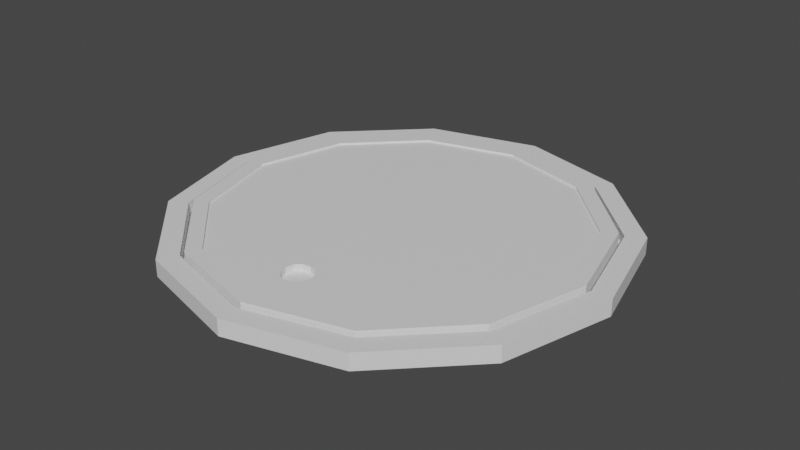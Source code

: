 # Source: StreetLid.blend  (saved by Blender 2.81.16; exported with 4.5.12 LTS)
import bpy
from mathutils import Matrix  # noqa: F401  (used for matrix-valued properties, if any)

bpy.ops.wm.read_factory_settings(use_empty=True)
scene = bpy.context.scene
scene.name = 'Scene'

# ---- collections
col_collection = bpy.data.collections.new('Collection'); scene.collection.children.link(col_collection)

# ---- materials (node trees are filled in below, after node groups)
mat_grey_007 = bpy.data.materials.new('Grey.007')
mat_grey_007.use_transparent_shadow = False
mat_black_011 = bpy.data.materials.new('Black.011')
mat_black_011.use_transparent_shadow = False

# ---- material node trees
mat_grey_007.use_nodes = True; mat_grey_007.node_tree.nodes.clear()
_N = mat_grey_007.node_tree.nodes; _L = mat_grey_007.node_tree.links
n0 = _N.new('ShaderNodeOutputMaterial'); n0.name = 'Material Output'; n0.location = (300, 300)
n1 = _N.new('ShaderNodeBsdfPrincipled'); n1.name = 'Principled BSDF'; n1.location = (10, 300)
n1.distribution = 'GGX'
n1.subsurface_method = 'BURLEY'
n1.inputs[3].default_value = 1.45
n1.inputs[27].default_value = (0.0, 0.0, 0.0, 1.0)
n1.inputs[28].default_value = 1.0
_L.new(n1.outputs[0], n0.inputs[0])
n0.is_active_output = True
mat_black_011.use_nodes = True; mat_black_011.node_tree.nodes.clear()
_N = mat_black_011.node_tree.nodes; _L = mat_black_011.node_tree.links
n0 = _N.new('ShaderNodeOutputMaterial'); n0.name = 'Material Output'; n0.location = (300, 300)
n1 = _N.new('ShaderNodeBsdfPrincipled'); n1.name = 'Principled BSDF'; n1.location = (10, 300)
n1.distribution = 'GGX'
n1.subsurface_method = 'BURLEY'
n1.inputs[3].default_value = 1.45
n1.inputs[27].default_value = (0.0, 0.0, 0.0, 1.0)
n1.inputs[28].default_value = 1.0
_L.new(n1.outputs[0], n0.inputs[0])
n0.is_active_output = True

# ---- world
world_world = bpy.data.worlds.new('World'); scene.world = world_world
world_world.use_nodes = True; world_world.node_tree.nodes.clear()
_N = world_world.node_tree.nodes; _L = world_world.node_tree.links
n0 = _N.new('ShaderNodeOutputWorld'); n0.name = 'World Output'; n0.location = (300, 300)
n1 = _N.new('ShaderNodeBackground'); n1.name = 'Background'; n1.location = (10, 300)
n1.inputs[0].default_value = (0.05088, 0.05088, 0.05088, 1.0)
_L.new(n1.outputs[0], n0.inputs[0])
n0.is_active_output = True
world_world.color = (0.05088, 0.05088, 0.05088)
world_world.use_sun_shadow = False
world_world.sun_shadow_jitter_overblur = 0.0

# ---- meshes
me_cylinder_005_cylinder_010 = bpy.data.meshes.new('Cylinder.005_Cylinder.010')
me_cylinder_005_cylinder_010.from_pydata([(0.169, 0.03732, 12.56), (0.169, 0.1377, 12.56), (0.8362, 0.1377, 12.74), (0.8362, 0.03732, 12.74), (1.325, 0.1377, 13.22), (1.325, 0.03732, 13.22), (1.503, 0.1377, 13.89), (1.503, 0.03732, 13.89), (1.325, 0.1377, 14.56), (1.325, 0.03732, 14.56), (0.8362, 0.1377, 15.05), (0.8362, 0.03732, 15.05), (0.169, 0.1377, 15.23), (0.169, 0.03732, 15.23), (-0.4983, 0.1377, 15.05), (-0.4983, 0.03732, 15.05), (-0.9867, 0.1377, 14.56), (-0.9867, 0.03732, 14.56), (-1.165, 0.1377, 13.89), (-1.165, 0.03732, 13.89), (-0.9867, 0.1377, 13.22), (-0.9867, 0.03732, 13.22), (1.384, 0.1377, 13.89), (1.221, 0.1377, 13.28), (1.221, 0.06791, 13.28), (1.384, 0.06791, 13.89), (-0.4983, 0.1377, 12.74), (-0.4983, 0.03732, 12.74), (0.169, 0.1377, 12.68), (0.7765, 0.1377, 12.84), (1.221, 0.1377, 14.5), (0.7765, 0.1377, 14.94), (0.169, 0.1377, 15.11), (-0.4386, 0.1377, 14.94), (-0.8833, 0.1377, 14.5), (-1.046, 0.1377, 13.89), (-0.8833, 0.1377, 13.28), (-0.4386, 0.1377, 12.84), (-1.046, 0.06791, 13.89), (-0.8833, 0.06791, 13.28), (0.169, 0.06791, 15.11), (-0.4386, 0.06791, 14.94), (1.221, 0.06791, 14.5), (-0.4386, 0.06791, 12.84), (0.169, 0.06791, 12.68), (0.7765, 0.06791, 12.84), (-0.8833, 0.06791, 14.5), (0.7765, 0.06791, 14.94), (0.169, 0.06791, 12.7), (0.7619, 0.06791, 12.86), (1.196, 0.06791, 13.3), (1.355, 0.06791, 13.89), (1.196, 0.06791, 14.48), (0.7619, 0.06791, 14.92), (0.169, 0.06791, 15.08), (-0.424, 0.06791, 14.92), (-0.8581, 0.06791, 14.48), (-1.017, 0.06791, 13.89), (-0.8581, 0.06791, 13.3), (-0.424, 0.06791, 12.86), (0.2465, 0.1454, 14.73), (0.2585, 0.1454, 14.69), (0.2585, 0.1049, 14.69), (0.2465, 0.1049, 14.73), (0.1242, 0.1454, 14.61), (0.09142, 0.1454, 14.64), (0.09142, 0.1049, 14.64), (0.1242, 0.1049, 14.61), (0.2137, 0.1454, 14.61), (0.169, 0.1454, 14.6), (0.169, 0.1049, 14.6), (0.2137, 0.1049, 14.61), (0.09142, 0.1454, 14.73), (0.1242, 0.1454, 14.77), (0.1242, 0.1049, 14.77), (0.09142, 0.1049, 14.73), (0.2137, 0.1454, 14.77), (0.2137, 0.1049, 14.77), (0.2465, 0.1454, 14.64), (0.2465, 0.1049, 14.64), (0.07942, 0.1454, 14.69), (0.07942, 0.1049, 14.69), (0.169, 0.1454, 14.78), (0.169, 0.1049, 14.78), (0.169, 0.1454, 14.98), (-0.3762, 0.1454, 14.84), (0.169, 0.1454, 12.8), (-0.3762, 0.1454, 12.95), (-0.7753, 0.1454, 13.35), (-0.9214, 0.1454, 13.89), (-0.7753, 0.1454, 14.44), (0.7141, 0.1454, 14.84), (1.113, 0.1454, 14.44), (1.259, 0.1454, 13.89), (1.113, 0.1454, 13.35), (0.7141, 0.1454, 12.95), (0.7619, 0.1574, 14.92), (0.169, 0.1574, 15.08), (-0.9214, 0.1574, 13.89), (-0.7753, 0.1574, 14.44), (1.196, 0.1574, 13.3), (1.355, 0.1574, 13.89), (-1.017, 0.1574, 13.89), (-0.8581, 0.1574, 13.3), (-0.424, 0.1574, 14.92), (1.196, 0.1574, 14.48), (-0.424, 0.1574, 12.86), (0.169, 0.1574, 12.7), (0.7619, 0.1574, 12.86), (-0.8581, 0.1574, 14.48), (0.169, 0.1574, 12.8), (0.7141, 0.1574, 12.95), (1.113, 0.1574, 13.35), (1.259, 0.1574, 13.89), (1.113, 0.1574, 14.44), (0.7141, 0.1574, 14.84), (0.169, 0.1574, 14.98), (-0.3762, 0.1574, 14.84), (-0.7753, 0.1574, 13.35), (-0.3762, 0.1574, 12.95)], [], [(0, 1, 2, 3), (3, 2, 4, 5), (5, 4, 6, 7), (7, 6, 8, 9), (9, 8, 10, 11), (11, 10, 12, 13), (13, 12, 14, 15), (15, 14, 16, 17), (17, 16, 18, 19), (19, 18, 20, 21), (22, 23, 24, 25), (21, 20, 26, 27), (27, 26, 1, 0), (0, 3, 5, 7, 9, 11, 13, 15, 17, 19, 21, 27), (35, 36, 20, 18, 16, 34), (49, 50, 51, 52, 53, 54, 55, 41, 40, 47, 42, 25, 24, 45, 44, 43, 39, 38, 46, 56, 57, 58, 59, 48), (36, 35, 38, 39), (33, 32, 40, 41), (30, 22, 25, 42), (37, 36, 39, 43), (29, 28, 44, 45), (34, 33, 41, 46), (31, 30, 42, 47), (28, 37, 43, 44), (23, 29, 45, 24), (35, 34, 46, 38), (32, 31, 47, 40), (55, 56, 46, 41), (60, 61, 62, 63), (64, 65, 66, 67), (68, 69, 70, 71), (72, 73, 74, 75), (76, 60, 63, 77), (69, 64, 67, 70), (78, 68, 71, 79), (80, 72, 75, 81), (82, 76, 77, 83), (61, 78, 79, 62), (65, 80, 81, 66), (73, 82, 83, 74), (84, 82, 73, 85), (86, 87, 88, 89, 90, 85, 73, 72, 80, 65, 64, 69, 68, 78, 61, 60, 76, 82, 84, 91, 92, 93, 94, 95), (54, 53, 96, 97), (98, 99, 90, 89), (51, 50, 100, 101), (58, 57, 102, 103), (55, 54, 97, 104), (52, 51, 101, 105), (59, 58, 103, 106), (49, 48, 107, 108), (56, 55, 104, 109), (53, 52, 105, 96), (48, 59, 106, 107), (50, 49, 108, 100), (57, 56, 109, 102), (31, 32, 33, 34, 16, 14, 12, 10, 8, 6, 4, 2, 1, 26, 20, 36, 37, 28, 29, 23, 22, 30), (116, 117, 104, 97, 96, 105, 101, 100, 112, 113, 114, 115), (111, 112, 100, 108, 107, 106, 103, 102, 109, 104, 117, 99, 98, 118, 119, 110), (116, 115, 91, 84), (113, 112, 94, 93), (118, 98, 89, 88), (117, 116, 84, 85), (114, 113, 93, 92), (119, 118, 88, 87), (111, 110, 86, 95), (99, 117, 85, 90), (115, 114, 92, 91), (110, 119, 87, 86), (112, 111, 95, 94), (71, 70, 67, 66, 81, 75, 74, 83, 77, 63, 62, 79)])
me_cylinder_005_cylinder_010.polygons.foreach_set('use_smooth', [True] * 70)
me_cylinder_005_cylinder_010.polygons.foreach_set('material_index', [0, 0, 0, 0, 0, 0, 0, 0, 0, 0, 0, 0, 0, 0, 0, 0, 0, 0, 0, 0, 0, 0, 0, 0, 0, 0, 0, 0, 0, 0, 0, 0, 0, 0, 0, 0, 0, 0, 0, 0, 0, 0, 1, 1, 1, 1, 1, 1, 1, 1, 1, 1, 1, 1, 1, 0, 1, 1, 1, 1, 1, 1, 1, 1, 1, 1, 1, 1, 1, 1])
_k = set([(0, 1), (0, 3), (0, 27), (1, 2), (1, 26), (2, 3), (2, 4), (3, 5), (4, 5), (4, 6), (5, 7), (6, 7), (6, 8), (7, 9), (8, 9), (8, 10), (9, 11), (10, 11), (10, 12), (11, 13), (12, 13), (12, 14), (13, 15), (14, 15), (14, 16), (15, 17), (16, 17), (16, 18), (17, 19), (18, 19), (18, 20), (19, 21), (20, 21), (20, 26), (21, 27), (22, 23), (22, 25), (22, 30), (23, 24), (23, 29), (24, 25), (24, 45), (25, 42), (26, 27), (28, 29), (28, 37), (28, 44), (29, 45), (30, 31), (30, 42), (31, 32), (31, 47), (32, 33), (32, 40), (33, 34), (33, 41), (34, 35), (34, 46), (35, 36), (35, 38), (36, 37), (36, 39), (37, 43), (38, 39), (38, 46), (39, 43), (40, 41), (40, 47), (41, 46), (42, 47), (43, 44), (44, 45), (48, 49), (48, 59), (48, 107), (49, 50), (49, 108), (50, 51), (50, 100), (51, 52), (51, 101), (52, 53), (52, 105), (53, 54), (53, 96), (54, 55), (54, 97), (55, 56), (55, 104), (56, 57), (56, 109), (57, 58), (57, 102), (58, 59), (58, 103), (59, 106), (60, 61), (60, 63), (60, 76), (61, 62), (61, 78), (62, 63), (62, 79), (63, 77), (64, 65), (64, 67), (64, 69), (65, 66), (65, 80), (66, 67), (66, 81), (67, 70), (68, 69), (68, 71), (68, 78), (69, 70), (70, 71), (71, 79), (72, 73), (72, 75), (72, 80), (73, 74), (73, 82), (74, 75), (74, 83), (75, 81), (76, 77), (76, 82), (77, 83), (78, 79), (80, 81), (82, 83), (84, 85), (84, 91), (84, 116), (85, 90), (85, 117), (86, 87), (86, 95), (86, 110), (87, 88), (87, 119), (88, 89), (88, 118), (89, 90), (89, 98), (90, 99), (91, 92), (91, 115), (92, 93), (92, 114), (93, 94), (93, 113), (94, 95), (94, 112), (95, 111), (96, 97), (96, 105), (97, 104), (98, 99), (98, 118), (99, 117), (100, 101), (100, 108), (101, 105), (102, 103), (102, 109), (103, 106), (104, 109), (106, 107), (107, 108), (110, 111), (110, 119), (111, 112), (112, 113), (113, 114), (114, 115), (115, 116), (116, 117), (118, 119)])
me_cylinder_005_cylinder_010.attributes.new('sharp_edge', 'BOOLEAN', 'EDGE').data.foreach_set('value', [ (min(e.vertices), max(e.vertices)) in _k for e in me_cylinder_005_cylinder_010.edges])
_uv = me_cylinder_005_cylinder_010.uv_layers.new(name='UVMap')
_uv.uv.foreach_set('vector', [0.8836, 0.126, 0.8472, 0.126, 0.8472, 0.249, 0.8836, 0.249, 0.7682, 0.4677, 0.7682, 0.4385, 0.6164, 0.4385, 0.6164, 0.4677, 0.6528, 0.001001, 0.6164, 0.001001, 0.6164, 0.124, 0.6528, 0.124, 0.7682, 0.1552, 0.7682, 0.126, 0.6164, 0.126, 0.6164, 0.1552, 0.6528, 0.1573, 0.6164, 0.1573, 0.6164, 0.2802, 0.6528, 0.2802, 0.7682, 0.3115, 0.7682, 0.2823, 0.6164, 0.2823, 0.6164, 0.3115, 0.6528, 0.3135, 0.6164, 0.3135, 0.6164, 0.4365, 0.6528, 0.4365, 0.7682, 0.624, 0.7682, 0.5948, 0.6164, 0.5948, 0.6164, 0.624, 0.6913, 0.001001, 0.6548, 0.001001, 0.6548, 0.124, 0.6913, 0.124, 0.7682, 0.499, 0.7682, 0.4698, 0.6164, 0.4698, 0.6164, 0.499, 0.9798, 0.499, 0.9798, 0.376, 0.9625, 0.376, 0.9625, 0.499, 0.7682, 0.5927, 0.7682, 0.5635, 0.6164, 0.5635, 0.6164, 0.5927, 0.6913, 0.1573, 0.6548, 0.1573, 0.6548, 0.2802, 0.6913, 0.2802, 0.6144, 0.6833, 0.6144, 0.8167, 0.5322, 0.9323, 0.3899, 0.999, 0.2255, 0.999, 0.08318, 0.9323, 0.001001, 0.8167, 0.001001, 0.6833, 0.08318, 0.5677, 0.2255, 0.501, 0.3899, 0.501, 0.5322, 0.5677, 0.8067, 0.124, 0.8067, 0.001001, 0.7702, 0.001001, 0.7682, 0.626, 0.6164, 0.626, 0.6164, 0.6552, 0.8644, 0.374, 0.7702, 0.7021, 0.8644, 0.624, 0.7702, 0.7177, 0.8836, 0.374, 0.7702, 0.7334, 0.9221, 0.7334, 0.9221, 0.7198, 0.8664, 0.251, 0.9221, 0.7041, 0.8472, 0.501, 0.9221, 0.6885, 0.8472, 0.251, 0.9221, 0.751, 0.8856, 0.126, 0.7682, 0.751, 0.8856, 0.001001, 0.9221, 0.7354, 0.7702, 0.7354, 0.7702, 0.749, 0.9028, 0.124, 0.6164, 0.7646, 0.9028, 0.249, 0.7702, 0.7646, 0.9221, 0.624, 0.9221, 0.501, 0.9048, 0.501, 0.9048, 0.624, 0.6164, 0.7802, 0.7682, 0.7802, 0.7682, 0.7666, 0.6164, 0.7666, 0.9221, 0.374, 0.9221, 0.251, 0.9048, 0.251, 0.9048, 0.374, 0.8087, 0.4365, 0.9605, 0.4365, 0.9605, 0.4229, 0.8087, 0.4229, 0.9221, 0.249, 0.9221, 0.126, 0.9048, 0.126, 0.9048, 0.249, 0.8087, 0.4209, 0.9605, 0.4209, 0.9605, 0.4073, 0.8087, 0.4073, 0.9221, 0.124, 0.9221, 0.001001, 0.9048, 0.001001, 0.9048, 0.124, 0.8087, 0.4052, 0.9605, 0.4052, 0.9605, 0.3916, 0.8087, 0.3916, 0.9028, 0.624, 0.9028, 0.501, 0.8856, 0.501, 0.8856, 0.624, 0.8087, 0.3896, 0.9605, 0.3896, 0.9605, 0.376, 0.8087, 0.376, 0.9028, 0.374, 0.9028, 0.251, 0.8856, 0.251, 0.8856, 0.374, 0.8836, 0.624, 0.8836, 0.501, 0.8664, 0.501, 0.8664, 0.624, 0.9413, 0.7198, 0.9241, 0.7198, 0.9241, 0.7334, 0.9413, 0.7334, 0.9413, 0.5791, 0.9241, 0.5791, 0.9241, 0.5927, 0.9413, 0.5927, 0.7875, 0.2823, 0.7702, 0.2823, 0.7702, 0.2959, 0.7875, 0.2959, 0.7875, 0.2979, 0.7702, 0.2979, 0.7702, 0.3115, 0.7875, 0.3115, 0.8067, 0.2823, 0.7895, 0.2823, 0.7895, 0.2959, 0.8067, 0.2959, 0.8067, 0.2979, 0.7895, 0.2979, 0.7895, 0.3115, 0.8067, 0.3115, 0.9413, 0.5635, 0.9241, 0.5635, 0.9241, 0.5771, 0.9413, 0.5771, 0.9413, 0.7354, 0.9241, 0.7354, 0.9241, 0.749, 0.9413, 0.749, 0.9413, 0.5948, 0.9241, 0.5948, 0.9241, 0.6084, 0.9413, 0.6084, 0.9413, 0.6104, 0.9241, 0.6104, 0.9241, 0.624, 0.9413, 0.624, 0.9413, 0.6885, 0.9241, 0.6885, 0.9241, 0.7021, 0.9413, 0.7021, 0.9413, 0.7041, 0.9241, 0.7041, 0.9241, 0.7177, 0.9413, 0.7177, 0.6913, 0.501, 0.6164, 0.501, 0.6164, 0.5615, 0.6913, 0.5615, 0.5322, 0.4323, 0.3899, 0.499, 0.2255, 0.499, 0.08318, 0.4323, 0.001001, 0.3167, 0.001001, 0.1833, 0.1182, 0.1112, 0.1182, 0.1221, 0.125, 0.1316, 0.1367, 0.1371, 0.1502, 0.1371, 0.1619, 0.1316, 0.1686, 0.1221, 0.1686, 0.1112, 0.1619, 0.1017, 0.1502, 0.09619, 0.1367, 0.09619, 0.125, 0.1017, 0.08318, 0.06772, 0.2255, 0.001001, 0.3899, 0.001001, 0.5322, 0.06772, 0.6144, 0.1833, 0.6144, 0.3167, 0.6933, 0.5615, 0.8452, 0.5615, 0.8452, 0.5323, 0.6933, 0.5323, 0.7702, 0.8427, 0.9221, 0.8427, 0.9221, 0.8291, 0.7702, 0.8291, 0.8836, 0.124, 0.8836, 0.001001, 0.8472, 0.001001, 0.8472, 0.124, 0.6164, 0.749, 0.7682, 0.749, 0.7682, 0.7198, 0.6164, 0.7198, 0.8452, 0.6865, 0.8452, 0.5635, 0.8087, 0.5635, 0.8087, 0.6865, 0.7702, 0.499, 0.9221, 0.499, 0.9221, 0.4698, 0.7702, 0.4698, 0.8067, 0.6865, 0.8067, 0.5635, 0.7702, 0.5635, 0.7702, 0.6865, 0.7702, 0.4677, 0.9221, 0.4677, 0.9221, 0.4385, 0.7702, 0.4385, 0.8452, 0.374, 0.8452, 0.251, 0.8087, 0.251, 0.8087, 0.374, 0.6164, 0.7177, 0.7682, 0.7177, 0.7682, 0.6885, 0.6164, 0.6885, 0.8452, 0.249, 0.8452, 0.126, 0.8087, 0.126, 0.8087, 0.249, 0.6164, 0.6865, 0.7682, 0.6865, 0.7682, 0.6573, 0.6164, 0.6573, 0.8452, 0.124, 0.8452, 0.001001, 0.8087, 0.001001, 0.8087, 0.124, 0.7682, 0.124, 0.6548, 0.4365, 0.7682, 0.2802, 0.7682, 0.1573, 0.7318, 0.1573, 0.8067, 0.4073, 0.7318, 0.001001, 0.8067, 0.376, 0.6933, 0.1573, 0.8067, 0.3448, 0.6933, 0.001001, 0.8067, 0.3135, 0.7702, 0.126, 0.8452, 0.501, 0.6933, 0.501, 0.6933, 0.5302, 0.8067, 0.249, 0.6548, 0.3427, 0.7298, 0.124, 0.6548, 0.374, 0.7298, 0.2802, 0.6548, 0.4052, 0.6164, 0.8115, 0.7682, 0.8115, 0.7682, 0.7979, 0.9241, 0.251, 0.9221, 0.7823, 0.9241, 0.126, 0.7682, 0.7823, 0.6164, 0.7823, 0.6164, 0.7959, 0.9413, 0.249, 0.7702, 0.7959, 0.9413, 0.374, 0.9413, 0.124, 0.9413, 0.001001, 0.9241, 0.001001, 0.9221, 0.7666, 0.9433, 0.126, 0.999, 0.6416, 0.9433, 0.001001, 0.999, 0.626, 0.9241, 0.4385, 0.9241, 0.5615, 0.9413, 0.5615, 0.8472, 0.6396, 0.9605, 0.124, 0.8472, 0.6552, 0.9605, 0.249, 0.7702, 0.7802, 0.8472, 0.6709, 0.999, 0.6709, 0.999, 0.6573, 0.8472, 0.6573, 0.9605, 0.374, 0.9605, 0.251, 0.9433, 0.251, 0.9433, 0.374, 0.8472, 0.6865, 0.999, 0.6865, 0.999, 0.6729, 0.8472, 0.6729, 0.9605, 0.5615, 0.9605, 0.4385, 0.9433, 0.4385, 0.9433, 0.5615, 0.7702, 0.8115, 0.9221, 0.8115, 0.9221, 0.7979, 0.7702, 0.7979, 0.9798, 0.124, 0.9798, 0.001001, 0.9625, 0.001001, 0.9625, 0.124, 0.6164, 0.8271, 0.7682, 0.8271, 0.7682, 0.8135, 0.6164, 0.8135, 0.9798, 0.249, 0.9798, 0.126, 0.9625, 0.126, 0.9625, 0.249, 0.7702, 0.8271, 0.9221, 0.8271, 0.9221, 0.8135, 0.7702, 0.8135, 0.9798, 0.374, 0.9798, 0.251, 0.9625, 0.251, 0.9625, 0.374, 0.6164, 0.8427, 0.7682, 0.8427, 0.7682, 0.8291, 0.6164, 0.8291, 0.7751, 0.2763, 0.7702, 0.2695, 0.7702, 0.2617, 0.7751, 0.2549, 0.7836, 0.251, 0.7933, 0.251, 0.8018, 0.2549, 0.8067, 0.2617, 0.8067, 0.2695, 0.8018, 0.2763, 0.7933, 0.2802, 0.7836, 0.2802])
me_cylinder_005_cylinder_010.materials.append(mat_grey_007)
me_cylinder_005_cylinder_010.materials.append(mat_black_011)
me_cylinder_005_cylinder_010.use_remesh_fix_poles = True
me_cylinder_005_cylinder_010.use_remesh_preserve_attributes = False
me_cylinder_005_cylinder_010.use_mirror_vertex_groups = False
me_cylinder_005_cylinder_010.update()
me_cylinder_005_cylinder_010.normals_split_custom_set([tuple(v) for v in zip(*[iter([0.2588, 0.0, -0.9659, 0.2588, 0.0, -0.9659, 0.2588, 0.0, -0.9659, 0.2588, 0.0, -0.9659, 0.7071, 0.0, -0.7071, 0.7071, 0.0, -0.7071, 0.7071, 0.0, -0.7071, 0.7071, 0.0, -0.7071, 0.9659, 0.0, -0.2588, 0.9659, 0.0, -0.2588, 0.9659, 0.0, -0.2588, 0.9659, 0.0, -0.2588, 0.9659, 0.0, 0.2588, 0.9659, 0.0, 0.2588, 0.9659, 0.0, 0.2588, 0.9659, 0.0, 0.2588, 0.7071, 0.0, 0.7071, 0.7071, 0.0, 0.7071, 0.7071, 0.0, 0.7071, 0.7071, 0.0, 0.7071, 0.2588, 0.0, 0.9659, 0.2588, 0.0, 0.9659, 0.2588, 0.0, 0.9659, 0.2588, 0.0, 0.9659, -0.2588, 0.0, 0.9659, -0.2588, 0.0, 0.9659, -0.2588, 0.0, 0.9659, -0.2588, 0.0, 0.9659, -0.7071, 0.0, 0.7071, -0.7071, 0.0, 0.7071, -0.7071, 0.0, 0.7071, -0.7071, 0.0, 0.7071, -0.9659, 0.0, 0.2588, -0.9659, 0.0, 0.2588, -0.9659, 0.0, 0.2588, -0.9659, 0.0, 0.2588, -0.9659, 0.0, -0.2588, -0.9659, 0.0, -0.2588, -0.9659, 0.0, -0.2588, -0.9659, 0.0, -0.2588, -0.9659, 0.0, 0.2588, -0.9659, 0.0, 0.2588, -0.9659, 0.0, 0.2588, -0.9659, 0.0, 0.2588, -0.7071, 0.0, -0.7071, -0.7071, 0.0, -0.7071, -0.7071, 0.0, -0.7071, -0.7071, 0.0, -0.7071, -0.2588, 0.0, -0.9659, -0.2588, 0.0, -0.9659, -0.2588, 0.0, -0.9659, -0.2588, 0.0, -0.9659, 0.0, -1.0, 3.487e-10, 0.0, -1.0, 3.487e-10, 0.0, -1.0, 3.487e-10, 0.0, -1.0, 3.487e-10, 0.0, -1.0, 3.487e-10, 0.0, -1.0, 3.487e-10, 0.0, -1.0, 3.487e-10, 0.0, -1.0, 3.487e-10, 0.0, -1.0, 3.487e-10, 0.0, -1.0, 3.487e-10, 0.0, -1.0, 3.487e-10, 0.0, -1.0, 3.487e-10, 0.0, 1.0, 1.836e-08, 0.0, 1.0, -2.264e-08, 0.0, 1.0, -2.264e-08, 0.0, 1.0, 1.836e-08, 0.0, 1.0, -2.264e-08, 0.0, 1.0, -2.264e-08, 0.0, 1.0, -3.881e-08, 0.0, 1.0, -3.881e-08, 0.0, 1.0, -3.881e-08, 0.0, 1.0, -3.881e-08, 0.0, 1.0, -3.881e-08, 0.0, 1.0, -3.881e-08, 0.0, 1.0, 3.396e-08, 0.0, 1.0, 3.396e-08, 0.0, 1.0, -3.881e-08, 0.0, 1.0, -3.881e-08, 0.0, 1.0, -3.881e-08, 0.0, 1.0, -3.881e-08, 0.0, 1.0, -3.881e-08, 0.0, 1.0, -3.881e-08, 0.0, 1.0, -3.881e-08, 0.0, 1.0, -3.881e-08, 0.0, 1.0, -3.881e-08, 0.0, 1.0, -3.881e-08, 0.0, 1.0, 3.396e-08, 0.0, 1.0, 3.396e-08, 0.0, 1.0, -3.881e-08, 0.0, 1.0, -3.881e-08, 0.0, 1.0, -3.881e-08, 0.0, 1.0, -3.881e-08, 0.9659, 0.0, 0.2588, 0.9659, 0.0, 0.2588, 0.9659, 0.0, 0.2588, 0.9659, 0.0, 0.2588, 0.2588, 0.0, -0.9659, 0.2588, 0.0, -0.9659, 0.2588, 0.0, -0.9659, 0.2588, 0.0, -0.9659, -0.9659, 0.0, -0.2588, -0.9659, 0.0, -0.2588, -0.9659, 0.0, -0.2588, -0.9659, 0.0, -0.2588, 0.7071, 0.0, 0.7071, 0.7071, 0.0, 0.7071, 0.7071, 0.0, 0.7071, 0.7071, 0.0, 0.7071, -0.2588, 0.0, 0.9659, -0.2588, 0.0, 0.9659, -0.2588, 0.0, 0.9659, -0.2588, 0.0, 0.9659, 0.7071, 0.0, -0.7071, 0.7071, 0.0, -0.7071, 0.7071, 0.0, -0.7071, 0.7071, 0.0, -0.7071, -0.7071, 0.0, -0.7071, -0.7071, 0.0, -0.7071, -0.7071, 0.0, -0.7071, -0.7071, 0.0, -0.7071, 0.2588, 0.0, 0.9659, 0.2588, 0.0, 0.9659, 0.2588, 0.0, 0.9659, 0.2588, 0.0, 0.9659, -0.7071, 0.0, 0.7071, -0.7071, 0.0, 0.7071, -0.7071, 0.0, 0.7071, -0.7071, 0.0, 0.7071, 0.9659, 0.0, -0.2588, 0.9659, 0.0, -0.2588, 0.9659, 0.0, -0.2588, 0.9659, 0.0, -0.2588, -0.2588, 0.0, -0.9659, -0.2588, 0.0, -0.9659, -0.2588, 0.0, -0.9659, -0.2588, 0.0, -0.9659, 0.0, 1.0, 3.396e-08, 0.0, 1.0, 3.396e-08, 0.0, 1.0, 3.396e-08, 0.0, 1.0, 3.396e-08, -0.9659, 0.0, -0.2588, -0.9659, 0.0, -0.2588, -0.9659, 0.0, -0.2588, -0.9659, 0.0, -0.2588, 0.7071, 0.0, 0.7071, 0.7071, 0.0, 0.7071, 0.7071, 0.0, 0.7071, 0.7071, 0.0, 0.7071, -0.2588, 0.0, 0.9659, -0.2588, 0.0, 0.9659, -0.2588, 0.0, 0.9659, -0.2588, 0.0, 0.9659, 0.7071, 0.0, -0.7071, 0.7071, 0.0, -0.7071, 0.7071, 0.0, -0.7071, 0.7071, 0.0, -0.7071, -0.7071, 0.0, -0.7071, -0.7071, 0.0, -0.7071, -0.7071, 0.0, -0.7071, -0.7071, 0.0, -0.7071, 0.2588, 0.0, 0.9659, 0.2588, 0.0, 0.9659, 0.2588, 0.0, 0.9659, 0.2588, 0.0, 0.9659, -0.7071, 0.0, 0.7071, -0.7071, 0.0, 0.7071, -0.7071, 0.0, 0.7071, -0.7071, 0.0, 0.7071, 0.9659, 0.0, -0.2588, 0.9659, 0.0, -0.2588, 0.9659, 0.0, -0.2588, 0.9659, 0.0, -0.2588, -0.2588, 0.0, -0.9659, -0.2588, 0.0, -0.9659, -0.2588, 0.0, -0.9659, -0.2588, 0.0, -0.9659, -0.9659, 0.0, 0.2588, -0.9659, 0.0, 0.2588, -0.9659, 0.0, 0.2588, -0.9659, 0.0, 0.2588, 0.9659, 0.0, 0.2588, 0.9659, 0.0, 0.2588, 0.9659, 0.0, 0.2588, 0.9659, 0.0, 0.2588, 0.2588, 0.0, -0.9659, 0.2588, 0.0, -0.9659, 0.2588, 0.0, -0.9659, 0.2588, 0.0, -0.9659, 0.0, 1.0, -6.166e-08, 0.0, 1.0, -6.166e-08, 0.0, 1.0, -9.281e-08, 0.0, 1.0, -1.804e-08, 0.0, 1.0, 1.07e-09, 0.0, 1.0, 1.07e-09, 0.0, 1.0, 1.07e-09, 0.0, 1.0, 1.07e-09, 0.0, 1.0, 1.07e-09, 0.0, 1.0, -1.804e-08, 0.0, 1.0, -9.281e-08, 0.0, 1.0, 1.07e-09, 0.0, 1.0, 1.07e-09, 0.0, 1.0, 1.07e-09, 0.0, 1.0, 1.07e-09, 0.0, 1.0, 1.07e-09, 0.0, 1.0, 1.07e-09, 0.0, 1.0, 1.07e-09, 0.0, 1.0, 1.07e-09, 0.0, 1.0, 1.07e-09, 0.0, 1.0, 1.07e-09, 0.0, 1.0, -6.166e-08, 0.0, 1.0, -6.166e-08, 0.0, 1.0, 1.07e-09, 0.0, 1.0, 1.07e-09, 0.0, 1.0, 1.07e-09, 0.0, 1.0, 1.07e-09, 0.0, 1.0, 1.07e-09, 0.2588, 0.0, 0.9659, 0.2588, 0.0, 0.9659, 0.2588, 0.0, 0.9659, 0.2588, 0.0, 0.9659, 0.9659, 0.0, -0.2588, 0.9659, 0.0, -0.2588, 0.9659, 0.0, -0.2588, 0.9659, 0.0, -0.2588, 0.9659, 0.0, -0.2588, 0.9659, 0.0, -0.2588, 0.9659, 0.0, -0.2588, 0.9659, 0.0, -0.2588, -0.9659, 0.0, -0.2588, -0.9659, 0.0, -0.2588, -0.9659, 0.0, -0.2588, -0.9659, 0.0, -0.2588, -0.2588, 0.0, 0.9659, -0.2588, 0.0, 0.9659, -0.2588, 0.0, 0.9659, -0.2588, 0.0, 0.9659, 0.9659, 0.0, 0.2588, 0.9659, 0.0, 0.2588, 0.9659, 0.0, 0.2588, 0.9659, 0.0, 0.2588, -0.7071, 0.0, -0.7071, -0.7071, 0.0, -0.7071, -0.7071, 0.0, -0.7071, -0.7071, 0.0, -0.7071, 0.2588, 0.0, -0.9659, 0.2588, 0.0, -0.9659, 0.2588, 0.0, -0.9659, 0.2588, 0.0, -0.9659, -0.7071, 0.0, 0.7071, -0.7071, 0.0, 0.7071, -0.7071, 0.0, 0.7071, -0.7071, 0.0, 0.7071, 0.7071, 0.0, 0.7071, 0.7071, 0.0, 0.7071, 0.7071, 0.0, 0.7071, 0.7071, 0.0, 0.7071, -0.2588, 0.0, -0.9659, -0.2588, 0.0, -0.9659, -0.2588, 0.0, -0.9659, -0.2588, 0.0, -0.9659, 0.7071, 0.0, -0.7071, 0.7071, 0.0, -0.7071, 0.7071, 0.0, -0.7071, 0.7071, 0.0, -0.7071, -0.9659, 0.0, 0.2588, -0.9659, 0.0, 0.2588, -0.9659, 0.0, 0.2588, -0.9659, 0.0, 0.2588, 0.0, 1.0, -6.363e-08, 0.0, 1.0, -6.363e-08, 0.0, 1.0, -6.363e-08, 0.0, 1.0, -2.264e-08, 0.0, 1.0, -2.264e-08, 0.0, 1.0, -6.363e-08, 0.0, 1.0, -6.363e-08, 0.0, 1.0, -6.363e-08, 0.0, 1.0, -6.363e-08, 0.0, 1.0, -6.363e-08, 0.0, 1.0, -6.363e-08, 0.0, 1.0, -6.363e-08, 0.0, 1.0, -6.363e-08, 0.0, 1.0, -6.363e-08, 0.0, 1.0, -2.264e-08, 0.0, 1.0, -2.264e-08, 0.0, 1.0, -6.363e-08, 0.0, 1.0, -6.363e-08, 0.0, 1.0, -6.363e-08, 0.0, 1.0, -6.363e-08, 0.0, 1.0, -6.363e-08, 0.0, 1.0, -6.363e-08, 0.0, 1.0, 8.217e-08, 0.0, 1.0, 2.152e-08, 0.0, 1.0, 2.152e-08, 0.0, 1.0, 8.217e-08, 0.0, 1.0, 8.217e-08, 0.0, 1.0, 8.217e-08, 0.0, 1.0, 8.217e-08, 0.0, 1.0, 2.152e-08, 0.0, 1.0, 2.152e-08, 0.0, 1.0, 8.217e-08, 0.0, 1.0, 8.217e-08, 0.0, 1.0, 8.217e-08, 0.0, 1.0, -3.913e-08, 0.0, 1.0, 2.152e-08, 0.0, 1.0, 2.152e-08, 0.0, 1.0, -3.913e-08, 0.0, 1.0, -3.913e-08, 0.0, 1.0, -3.913e-08, 0.0, 1.0, -3.913e-08, 0.0, 1.0, -3.913e-08, 0.0, 1.0, -3.913e-08, 0.0, 1.0, 2.152e-08, 0.0, 1.0, 2.152e-08, 0.0, 1.0, -3.913e-08, 0.0, 1.0, -3.913e-08, 0.0, 1.0, -3.913e-08, 0.0, 1.0, -3.913e-08, 0.0, 1.0, -3.913e-08, -0.2588, 0.0, -0.9659, -0.2588, 0.0, -0.9659, -0.2588, 0.0, -0.9659, -0.2588, 0.0, -0.9659, -0.9659, 0.0, 0.2588, -0.9659, 0.0, 0.2588, -0.9659, 0.0, 0.2588, -0.9659, 0.0, 0.2588, 0.9659, 0.0, 0.2588, 0.9659, 0.0, 0.2588, 0.9659, 0.0, 0.2588, 0.9659, 0.0, 0.2588, 0.2588, 0.0, -0.9659, 0.2588, 0.0, -0.9659, 0.2588, 0.0, -0.9659, 0.2588, 0.0, -0.9659, -0.9659, 0.0, -0.2588, -0.9659, 0.0, -0.2588, -0.9659, 0.0, -0.2588, -0.9659, 0.0, -0.2588, 0.7071, 0.0, 0.7071, 0.7071, 0.0, 0.7071, 0.7071, 0.0, 0.7071, 0.7071, 0.0, 0.7071, -0.2588, 0.0, 0.9659, -0.2588, 0.0, 0.9659, -0.2588, 0.0, 0.9659, -0.2588, 0.0, 0.9659, 0.7071, 0.0, -0.7071, 0.7071, 0.0, -0.7071, 0.7071, 0.0, -0.7071, 0.7071, 0.0, -0.7071, -0.7071, 0.0, -0.7071, -0.7071, 0.0, -0.7071, -0.7071, 0.0, -0.7071, -0.7071, 0.0, -0.7071, 0.2588, 0.0, 0.9659, 0.2588, 0.0, 0.9659, 0.2588, 0.0, 0.9659, 0.2588, 0.0, 0.9659, -0.7071, 0.0, 0.7071, -0.7071, 0.0, 0.7071, -0.7071, 0.0, 0.7071, -0.7071, 0.0, 0.7071, 0.0, 1.0, 1.936e-08, 0.0, 1.0, 1.936e-08, 0.0, 1.0, 1.936e-08, 0.0, 1.0, 1.936e-08, 0.0, 1.0, 1.936e-08, 0.0, 1.0, 1.936e-08, 0.0, 1.0, 1.936e-08, 0.0, 1.0, 1.936e-08, 0.0, 1.0, 1.936e-08, 0.0, 1.0, 1.936e-08, 0.0, 1.0, 1.936e-08, 0.0, 1.0, 1.936e-08])] * 3)])

# ---- objects
ob_cylinder_005_cylinder_010 = bpy.data.objects.new('Cylinder.005_Cylinder.010', me_cylinder_005_cylinder_010)

# ---- transforms, parenting, visibility, modifiers, constraints
ob_cylinder_005_cylinder_010.location = (0.0, 0.0, 0.0)
ob_cylinder_005_cylinder_010.rotation_euler = (1.571, -0.0, 0.0)
ob_cylinder_005_cylinder_010.lineart.crease_threshold = 0.0

# ---- collection membership
col_collection.objects.link(ob_cylinder_005_cylinder_010)

# ---- scene / render settings (as saved in the file)
scene.frame_start = 1; scene.frame_end = 250; scene.frame_set(1)
scene.render.engine = 'BLENDER_EEVEE_NEXT'
scene.cycles.use_denoising = False
scene.cycles.samples = 128
scene.cycles.sampling_pattern = 'TABULATED_SOBOL'
scene.cycles.use_adaptive_sampling = False
scene.cycles.use_light_tree = False
scene.view_settings.view_transform = 'Filmic'
bpy.context.view_layer.update()

# ---- added for rendering (the .blend has no active camera and no usable light): camera, sun
cam_auto = bpy.data.cameras.new('AutoCamera')
cam_auto.lens = 50.0
cam_auto.sensor_width = 36.0
cam_auto.clip_end = 1000.0
ob_auto_camera = bpy.data.objects.new('AutoCamera', cam_auto)
scene.collection.objects.link(ob_auto_camera)
ob_auto_camera.location = (3.66287, -18.0834, 2.89247)
ob_auto_camera.rotation_euler = (1.09748, -7.21219e-08, 0.694738)
scene.camera = ob_auto_camera
light_auto_sun = bpy.data.lights.new('AutoSun', 'SUN')
light_auto_sun.energy = 3.0
light_auto_sun.angle = 0.0523599
ob_auto_sun = bpy.data.objects.new('AutoSun', light_auto_sun)
scene.collection.objects.link(ob_auto_sun)
ob_auto_sun.rotation_euler = (0.872665, 0.174533, 0.523599)
bpy.context.view_layer.update()
